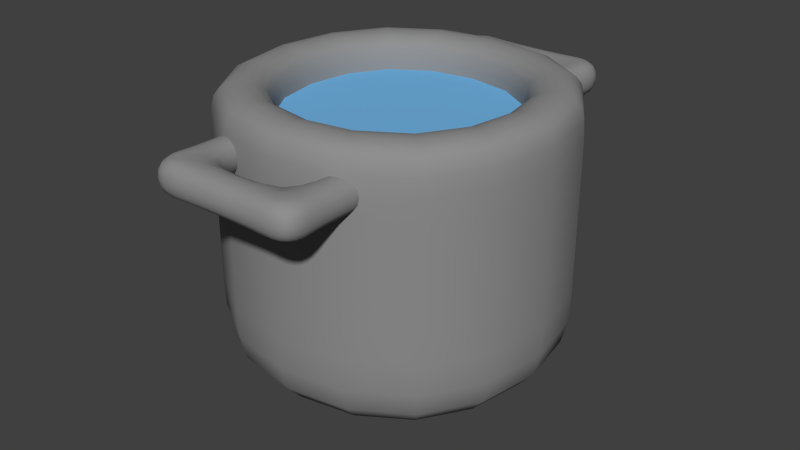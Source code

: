 # Source: pot.blend  (saved by Blender 2.73.0; exported with 4.5.12 LTS)
import bpy
from mathutils import Matrix  # noqa: F401  (used for matrix-valued properties, if any)

bpy.ops.wm.read_factory_settings(use_empty=True)
scene = bpy.context.scene
scene.name = 'Scene'

# ---- collections
col_collection_1 = bpy.data.collections.new('Collection 1'); scene.collection.children.link(col_collection_1)

# ---- materials (node trees are filled in below, after node groups)
mat_base = bpy.data.materials.new('base')
mat_base.alpha_threshold = 0.0
mat_base.use_transparent_shadow = False
mat_base.diffuse_color = (0.2738, 0.2738, 0.2738, 1.0)
mat_base.roughness = 0.5
mat_base.line_color = (0.0, 0.0, 0.0, 1.0)
mat_water = bpy.data.materials.new('water')
mat_water.alpha_threshold = 0.0
mat_water.use_transparent_shadow = False
mat_water.diffuse_color = (0.1725, 0.4705, 0.8, 1.0)
mat_water.roughness = 0.5

# ---- material node trees

# ---- world
world_world = bpy.data.worlds.new('World'); scene.world = world_world
world_world.color = (0.05088, 0.05088, 0.05088)
world_world.use_sun_shadow = False
world_world.sun_shadow_jitter_overblur = 0.0
world_world.cycles.sampling_method = 'MANUAL'
world_world.cycles.sample_map_resolution = 256

# ---- meshes
me_cube = bpy.data.meshes.new('Cube')
me_cube.from_pydata([(1.0, 1.0, -0.275), (1.0, -1.0, -0.275), (-1.0, -1.0, -0.275), (-1.0, 1.0, -0.275), (1.0, 1.0, 0.225), (1.0, -1.0, 0.225), (-1.0, -1.0, 0.225), (-1.0, 1.0, 0.225), (0.6672, 0.6672, 0.225), (0.6672, -0.6672, 0.225), (-0.6672, -0.6672, 0.225), (-0.6672, 0.6672, 0.225), (0.6672, 0.6672, -0.175), (0.6672, -0.6672, -0.175), (-0.6672, -0.6672, -0.175), (-0.6672, 0.6672, -0.175), (1.0, 1.0, 1.157), (1.0, -1.0, 1.157), (-1.0, -1.0, 1.157), (-1.0, 1.0, 1.157), (0.6672, 0.6672, 1.157), (0.6672, -0.6672, 1.157), (-0.6672, -0.6672, 1.157), (-0.6672, 0.6672, 1.157), (1.0, 1.0, 1.402), (1.0, -1.0, 1.402), (-1.0, -1.0, 1.402), (-1.0, 1.0, 1.402), (0.6672, 0.6672, 1.402), (0.6672, -0.6672, 1.402), (-0.6672, -0.6672, 1.402), (-0.6672, 0.6672, 1.402), (0.25, 0.7751, 1.055), (0.25, 1.053, 1.055), (0.45, 1.053, 1.055), (0.45, 0.7751, 1.055), (0.25, 0.7751, 1.255), (0.25, 1.053, 1.255), (0.45, 1.053, 1.255), (0.45, 0.7751, 1.255), (-0.25, 1.053, 1.055), (0.45, 1.253, 1.055), (-0.25, 1.053, 1.255), (0.45, 1.253, 1.255), (0.25, 1.253, 1.055), (0.25, 1.253, 1.255), (-0.25, 1.253, 1.055), (-0.25, 1.253, 1.255), (-0.25, 0.7751, 1.055), (-0.25, 0.7751, 1.255), (-0.45, 1.253, 1.055), (-0.45, 1.253, 1.255), (-0.45, 1.053, 1.055), (-0.45, 1.053, 1.255), (-0.45, 0.7751, 1.055), (-0.45, 0.7751, 1.255), (0.25, -0.7751, 1.055), (0.25, -1.053, 1.055), (0.45, -1.053, 1.055), (0.45, -0.7751, 1.055), (0.25, -0.7751, 1.255), (0.25, -1.053, 1.255), (0.45, -1.053, 1.255), (0.45, -0.7751, 1.255), (-0.25, -1.053, 1.055), (0.45, -1.253, 1.055), (-0.25, -1.053, 1.255), (0.45, -1.253, 1.255), (0.25, -1.253, 1.055), (0.25, -1.253, 1.255), (-0.25, -1.253, 1.055), (-0.25, -1.253, 1.255), (-0.25, -0.7751, 1.055), (-0.25, -0.7751, 1.255), (-0.45, -1.253, 1.055), (-0.45, -1.253, 1.255), (-0.45, -1.053, 1.055), (-0.45, -1.053, 1.255), (-0.45, -0.7751, 1.055), (-0.45, -0.7751, 1.255), (0.0, 0.7998, 1.21), (-0.3061, 0.7389, 1.21), (-0.5655, 0.5655, 1.21), (-0.7389, 0.3061, 1.21), (-0.7998, -3.496e-08, 1.21), (-0.7389, -0.3061, 1.21), (-0.5655, -0.5655, 1.21), (-0.3061, -0.7389, 1.21), (-1.208e-07, -0.7998, 1.21), (0.3061, -0.7389, 1.21), (0.5655, -0.5655, 1.21), (0.7389, -0.3061, 1.21), (0.7998, 9.537e-09, 1.21), (0.7389, 0.3061, 1.21), (0.5655, 0.5655, 1.21), (0.3061, 0.7389, 1.21)], [], [(0, 1, 2, 3), (8, 9, 21, 20), (0, 4, 5, 1), (1, 5, 6, 2), (2, 6, 7, 3), (4, 0, 3, 7), (11, 10, 14, 15), (11, 8, 20, 23), (9, 10, 22, 21), (10, 11, 23, 22), (12, 15, 14, 13), (10, 9, 13, 14), (8, 11, 15, 12), (9, 8, 12, 13), (20, 21, 29, 28), (23, 20, 28, 31), (21, 22, 30, 29), (22, 23, 31, 30), (7, 6, 18, 19), (6, 5, 17, 18), (4, 7, 19, 16), (5, 4, 16, 17), (27, 26, 30, 31), (26, 25, 29, 30), (24, 27, 31, 28), (25, 24, 28, 29), (19, 18, 26, 27), (18, 17, 25, 26), (16, 19, 27, 24), (17, 16, 24, 25), (36, 37, 33, 32), (38, 34, 41, 43), (38, 39, 35, 34), (44, 33, 40, 46), (32, 33, 34, 35), (39, 38, 37, 36), (43, 41, 44, 45), (34, 33, 41), (37, 38, 43), (45, 44, 46, 47), (41, 33, 44), (37, 43, 45), (37, 45, 47, 42), (33, 37, 42, 40), (51, 50, 52, 53), (47, 46, 50, 51), (52, 40, 48, 54), (46, 40, 50), (53, 52, 54, 55), (42, 47, 51), (50, 40, 52), (42, 51, 53), (42, 53, 55, 49), (40, 42, 49, 48), (60, 56, 57, 61), (62, 67, 65, 58), (62, 58, 59, 63), (68, 70, 64, 57), (56, 59, 58, 57), (63, 60, 61, 62), (67, 69, 68, 65), (58, 65, 57), (61, 67, 62), (69, 71, 70, 68), (65, 68, 57), (61, 69, 67), (61, 66, 71, 69), (57, 64, 66, 61), (75, 77, 76, 74), (71, 75, 74, 70), (76, 78, 72, 64), (70, 74, 64), (77, 79, 78, 76), (66, 75, 71), (74, 76, 64), (66, 77, 75), (66, 73, 79, 77), (64, 72, 73, 66), (81, 82, 83, 84, 85, 86, 87, 88, 89, 90, 91, 92, 93, 94, 95, 80)])
me_cube.polygons.foreach_set('use_smooth', [1, 1, 1, 1, 1, 1, 1, 1, 1, 1, 1, 1, 1, 1, 1, 1, 1, 1, 1, 1, 1, 1, 1, 1, 1, 1, 1, 1, 1, 1, 1, 1, 1, 1, 1, 1, 1, 1, 1, 1, 1, 1, 1, 1, 1, 1, 1, 1, 1, 1, 1, 1, 1, 1, 1, 1, 1, 1, 1, 1, 1, 1, 1, 1, 1, 1, 1, 1, 1, 1, 1, 1, 1, 1, 1, 1, 1, 1, 0])
me_cube.polygons.foreach_set('material_index', [0, 0, 0, 0, 0, 0, 0, 0, 0, 0, 0, 0, 0, 0, 0, 0, 0, 0, 0, 0, 0, 0, 0, 0, 0, 0, 0, 0, 0, 0, 0, 0, 0, 0, 0, 0, 0, 0, 0, 0, 0, 0, 0, 0, 0, 0, 0, 0, 0, 0, 0, 0, 0, 0, 0, 0, 0, 0, 0, 0, 0, 0, 0, 0, 0, 0, 0, 0, 0, 0, 0, 0, 0, 0, 0, 0, 0, 0, 1])
me_cube.materials.append(mat_base)
me_cube.materials.append(mat_water)
me_cube.use_remesh_preserve_volume = False
me_cube.use_remesh_preserve_attributes = False
me_cube.use_mirror_vertex_groups = False
me_cube.update()

# ---- objects
ob_cube = bpy.data.objects.new('Cube', me_cube)

# ---- transforms, parenting, visibility, modifiers, constraints
ob_cube.location = (0.0, 0.0, 0.0)
ob_cube.lock_rotations_4d = False
ob_cube.empty_display_type = 'ARROWS'
ob_cube.lineart.crease_threshold = 0.0
_m = ob_cube.modifiers.new('Subsurf', 'SUBSURF')
_m.uv_smooth = 'PRESERVE_CORNERS'
_m.quality = 2
_m.levels = 2
_m.show_only_control_edges = False

# ---- collection membership
col_collection_1.objects.link(ob_cube)

# ---- scene / render settings (as saved in the file)
scene.frame_start = 1; scene.frame_end = 250; scene.frame_set(1)
scene.render.engine = 'BLENDER_EEVEE_NEXT'
scene.render.resolution_percentage = 50
scene.render.dither_intensity = 0.0
scene.cycles.use_denoising = False
scene.cycles.samples = 10
scene.cycles.sampling_pattern = 'TABULATED_SOBOL'
scene.cycles.light_sampling_threshold = 0.0
scene.cycles.use_adaptive_sampling = False
scene.cycles.use_light_tree = False
scene.cycles.blur_glossy = 0.0
scene.cycles.pixel_filter_type = 'GAUSSIAN'
scene.cycles.sample_clamp_indirect = 0.0
scene.view_settings.view_transform = 'Standard'
bpy.context.view_layer.update()

# ---- added for rendering (the .blend has no active camera and no usable light): camera, sun
cam_auto = bpy.data.cameras.new('AutoCamera')
cam_auto.lens = 50.0
cam_auto.sensor_width = 36.0
cam_auto.clip_end = 1000.0
ob_auto_camera = bpy.data.objects.new('AutoCamera', cam_auto)
scene.collection.objects.link(ob_auto_camera)
ob_auto_camera.location = (3.34816, -4.0178, 3.24223)
ob_auto_camera.rotation_euler = (1.09748, -7.21219e-08, 0.694738)
scene.camera = ob_auto_camera
light_auto_sun = bpy.data.lights.new('AutoSun', 'SUN')
light_auto_sun.energy = 3.0
light_auto_sun.angle = 0.0523599
ob_auto_sun = bpy.data.objects.new('AutoSun', light_auto_sun)
scene.collection.objects.link(ob_auto_sun)
ob_auto_sun.rotation_euler = (0.872665, 0.174533, 0.523599)
bpy.context.view_layer.update()

